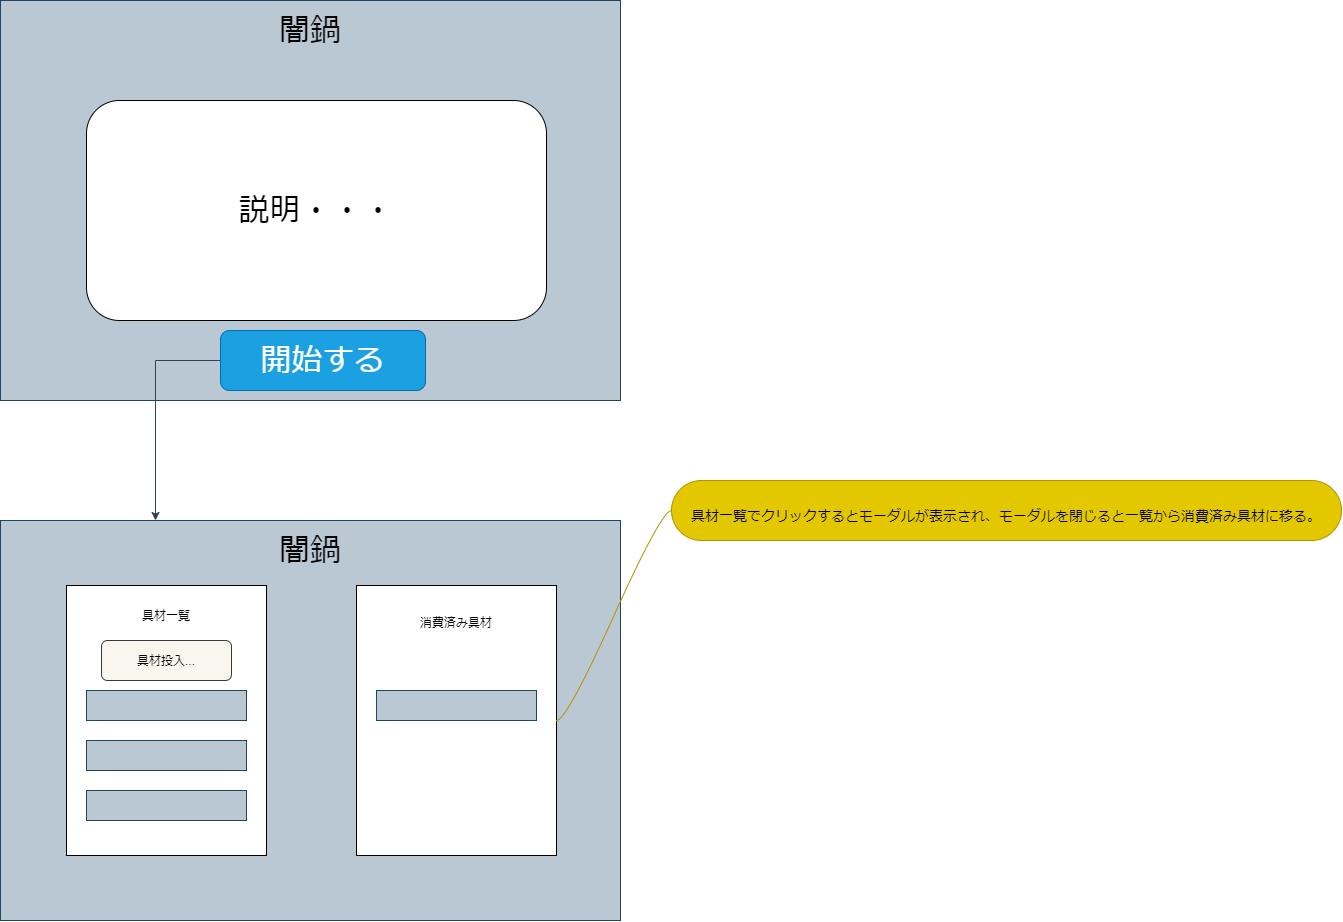

The diagram above was exported from draw.io. Its source (the exported page's mxGraphModel, read from the mxfile embedded in the PNG):
<mxGraphModel dx="1870" dy="1317" grid="1" gridSize="10" guides="1" tooltips="1" connect="1" arrows="1" fold="1" page="1" pageScale="1" pageWidth="827" pageHeight="1169" background="#ffffff" math="0" shadow="0">
  <root>
    <mxCell id="0" />
    <mxCell id="1" parent="0" />
    <mxCell id="2" value="" style="rounded=1;whiteSpace=wrap;html=1;fillColor=#bac8d3;strokeColor=#23445d;arcSize=0;" vertex="1" parent="1">
      <mxGeometry x="104" y="110" width="620" height="400" as="geometry" />
    </mxCell>
    <mxCell id="4" value="闇鍋" style="text;html=1;strokeColor=none;fillColor=none;align=center;verticalAlign=middle;whiteSpace=wrap;rounded=0;fontSize=31;fontColor=#000000;" vertex="1" parent="1">
      <mxGeometry x="324" y="130" width="180" height="20" as="geometry" />
    </mxCell>
    <mxCell id="8" value="" style="rounded=1;whiteSpace=wrap;html=1;fillColor=#bac8d3;strokeColor=#23445d;arcSize=0;" vertex="1" parent="1">
      <mxGeometry x="104" y="630" width="620" height="400" as="geometry" />
    </mxCell>
    <mxCell id="9" value="闇鍋" style="text;html=1;strokeColor=none;fillColor=none;align=center;verticalAlign=middle;whiteSpace=wrap;rounded=0;fontSize=31;fontColor=#000000;" vertex="1" parent="1">
      <mxGeometry x="324" y="650" width="180" height="20" as="geometry" />
    </mxCell>
    <mxCell id="10" value="具材一覧&lt;br&gt;&lt;br&gt;&lt;br&gt;&lt;br&gt;&lt;br&gt;&lt;br&gt;&lt;br&gt;&lt;br&gt;&lt;br&gt;&lt;br&gt;&lt;br&gt;&lt;br&gt;&lt;br&gt;&lt;br&gt;&lt;br&gt;&lt;br&gt;" style="rounded=0;whiteSpace=wrap;html=1;" vertex="1" parent="1">
      <mxGeometry x="170" y="695" width="200" height="270" as="geometry" />
    </mxCell>
    <mxCell id="11" value="&lt;font color=&quot;#000000&quot;&gt;具材投入...&lt;/font&gt;" style="rounded=1;whiteSpace=wrap;html=1;fillColor=#f9f7ed;strokeColor=#36393d;" vertex="1" parent="1">
      <mxGeometry x="205" y="750" width="130" height="40" as="geometry" />
    </mxCell>
    <mxCell id="12" value="説明・・・" style="rounded=1;whiteSpace=wrap;html=1;fontSize=31;fontColor=#000000;" vertex="1" parent="1">
      <mxGeometry x="190" y="210" width="460" height="220" as="geometry" />
    </mxCell>
    <mxCell id="14" value="消費済み具材&lt;br&gt;&lt;br&gt;&lt;br&gt;&lt;br&gt;&lt;br&gt;&lt;br&gt;&lt;br&gt;&lt;br&gt;&lt;br&gt;&lt;br&gt;&lt;br&gt;&lt;br&gt;&lt;br&gt;&lt;br&gt;&lt;br&gt;" style="rounded=0;whiteSpace=wrap;html=1;" vertex="1" parent="1">
      <mxGeometry x="460" y="695" width="200" height="270" as="geometry" />
    </mxCell>
    <mxCell id="16" style="edgeStyle=orthogonalEdgeStyle;rounded=0;orthogonalLoop=1;jettySize=auto;html=1;exitX=0;exitY=0.5;exitDx=0;exitDy=0;entryX=0.25;entryY=0;entryDx=0;entryDy=0;fontSize=31;fontColor=#000000;fillColor=#647687;strokeColor=#314354;" edge="1" parent="1" source="15" target="8">
      <mxGeometry relative="1" as="geometry" />
    </mxCell>
    <mxCell id="15" value="開始する" style="rounded=1;whiteSpace=wrap;html=1;fontSize=31;fillColor=#1ba1e2;strokeColor=#006EAF;fontColor=#ffffff;" vertex="1" parent="1">
      <mxGeometry x="324" y="440" width="205" height="60" as="geometry" />
    </mxCell>
    <mxCell id="18" value="&lt;span style=&quot;color: rgb(0 , 0 , 0)&quot;&gt;&lt;font style=&quot;font-size: 14px&quot;&gt;具材一覧でクリックするとモーダルが表示され、モーダルを閉じると一覧から消費済み具材に移る。&lt;/font&gt;&lt;/span&gt;" style="whiteSpace=wrap;html=1;rounded=1;arcSize=50;align=center;verticalAlign=middle;strokeWidth=1;autosize=1;spacing=4;treeFolding=1;treeMoving=1;newEdgeStyle={&quot;edgeStyle&quot;:&quot;entityRelationEdgeStyle&quot;,&quot;startArrow&quot;:&quot;none&quot;,&quot;endArrow&quot;:&quot;none&quot;,&quot;segment&quot;:10,&quot;curved&quot;:1};fontSize=31;fontColor=#ffffff;fillColor=#e3c800;strokeColor=#B09500;" vertex="1" parent="1">
      <mxGeometry x="775" y="590" width="670" height="60" as="geometry" />
    </mxCell>
    <mxCell id="19" value="" style="edgeStyle=entityRelationEdgeStyle;startArrow=none;endArrow=none;segment=10;curved=1;fontSize=31;fontColor=#000000;fillColor=#e3c800;strokeColor=#B09500;exitX=1;exitY=0.5;exitDx=0;exitDy=0;" edge="1" target="18" parent="1" source="14">
      <mxGeometry relative="1" as="geometry">
        <mxPoint x="540" y="600" as="sourcePoint" />
      </mxGeometry>
    </mxCell>
    <mxCell id="20" value="" style="rounded=0;whiteSpace=wrap;html=1;fontSize=31;fillColor=#bac8d3;strokeColor=#23445d;" vertex="1" parent="1">
      <mxGeometry x="190" y="800" width="160" height="30" as="geometry" />
    </mxCell>
    <mxCell id="21" value="" style="rounded=0;whiteSpace=wrap;html=1;fontSize=31;fillColor=#bac8d3;strokeColor=#23445d;" vertex="1" parent="1">
      <mxGeometry x="190" y="850" width="160" height="30" as="geometry" />
    </mxCell>
    <mxCell id="22" value="" style="rounded=0;whiteSpace=wrap;html=1;fontSize=31;fillColor=#bac8d3;strokeColor=#23445d;" vertex="1" parent="1">
      <mxGeometry x="190" y="900" width="160" height="30" as="geometry" />
    </mxCell>
    <mxCell id="24" value="" style="rounded=0;whiteSpace=wrap;html=1;fontSize=31;fillColor=#bac8d3;strokeColor=#23445d;" vertex="1" parent="1">
      <mxGeometry x="480" y="800" width="160" height="30" as="geometry" />
    </mxCell>
  </root>
</mxGraphModel>